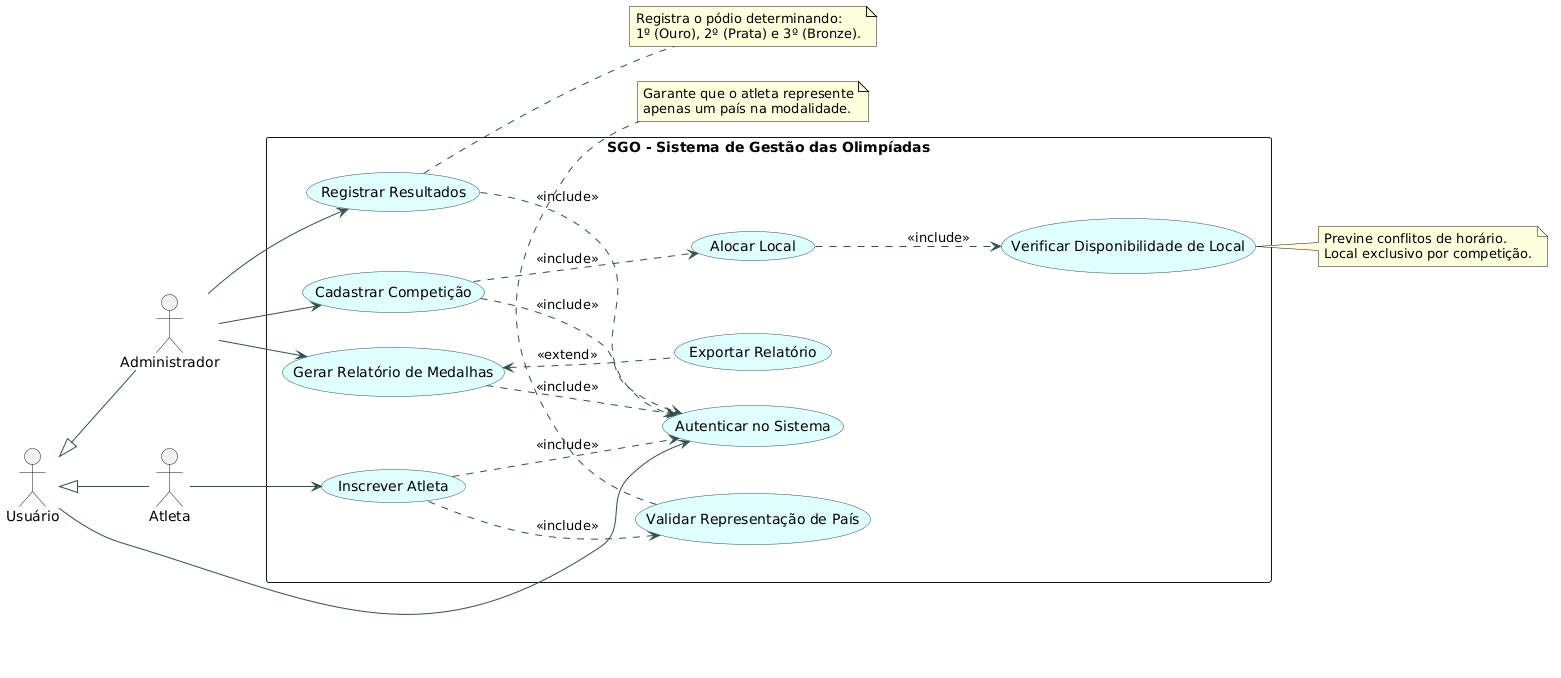

The diagram above was rendered by PlantUML. Its source (embedded in the PNG):
@startuml
left to right direction
skinparam packageStyle rectangle
skinparam usecase {
    BackgroundColor LightCyan
    BorderColor DarkSlateGray
    ArrowColor DarkSlateGray
}

actor "Usuário" as usr
actor "Administrador" as admin
actor "Atleta" as atleta

' Herança de Atores
admin -up-|> usr
atleta -up-|> usr

package "SGO - Sistema de Gestão das Olimpíadas" {
    
    usecase "Autenticar no Sistema" as UC_Login
    
    usecase "Cadastrar Competição" as UC1
    usecase "Alocar Local" as UC3
    usecase "Verificar Disponibilidade de Local" as UC3_1
    
    usecase "Inscrever Atleta" as UC2
    usecase "Validar Representação de País" as UC2_1
    
    usecase "Registrar Resultados" as UC4
    usecase "Gerar Relatório de Medalhas" as UC5
    usecase "Exportar Relatório" as UC5_1
}

' Associação com o ator genérico
usr --> UC_Login

' Associações do Administrador
admin --> UC1
admin --> UC4
admin --> UC5

' Associações do Atleta
atleta --> UC2

' Regras de Inclusão (Fluxos obrigatórios)
UC1 ..> UC_Login : <<include>>
UC2 ..> UC_Login : <<include>>
UC4 ..> UC_Login : <<include>>
UC5 ..> UC_Login : <<include>>

UC1 ..> UC3 : <<include>>
UC3 ..> UC3_1 : <<include>>

UC2 ..> UC2_1 : <<include>>

' Regras de Extensão (Fluxos opcionais/condicionais)
UC5 <.. UC5_1 : <<extend>>

' Notas explicativas das regras de negócio
note bottom of UC2_1 : Garante que o atleta represente\napenas um país na modalidade.
note right of UC3_1 : Previne conflitos de horário.\nLocal exclusivo por competição.
note right of UC4 : Registra o pódio determinando:\n1º (Ouro), 2º (Prata) e 3º (Bronze).
@enduml